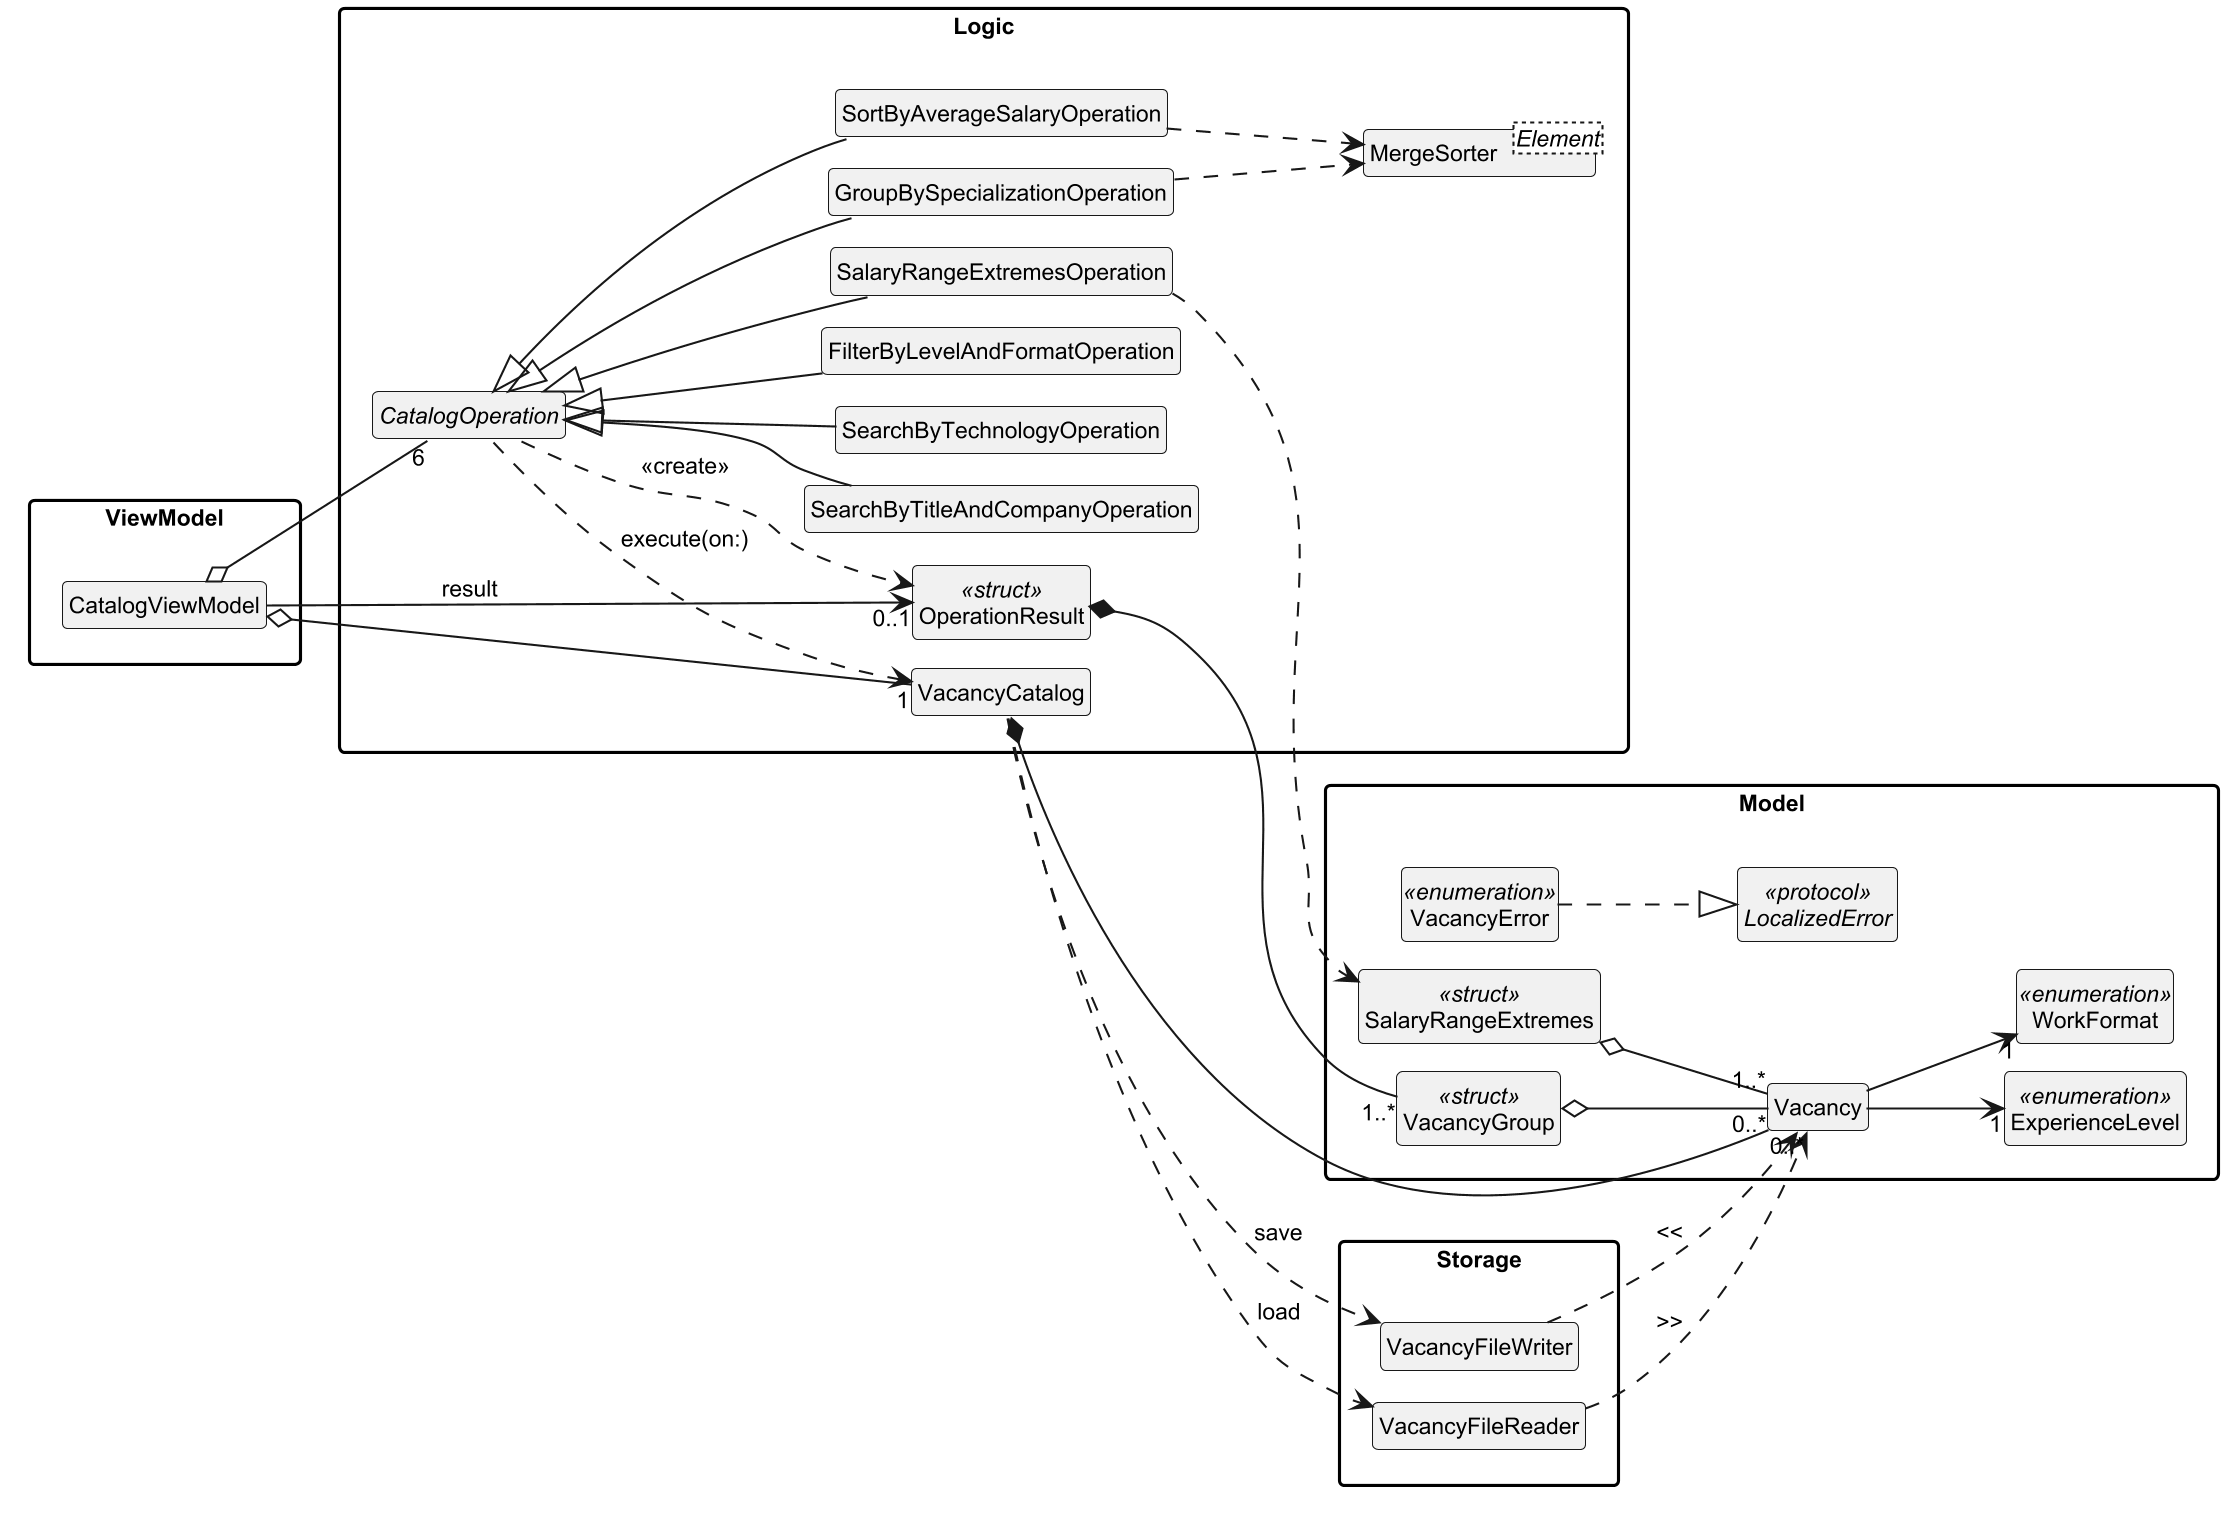

The diagram above was rendered by PlantUML. Its source (embedded in the PNG):
@startuml
' Діаграма класів — огляд (крок 3.2): усі типи і зв'язки, без полів і методів.
' Поля й методи — на детальних діаграмах 2-model-and-files, 3-functions-1-6, 4-viewmodel-and-catalog. Типи — types/*.iuml.
' Щоб огляд читався, тут немає залежностей «throws» і зв'язків ViewModel → Vacancy (editingDraft), → VacancyError (errorAlert) —
' вони на детальних діаграмах.
!include types/style.iuml
!include types/model.iuml
!include types/storage.iuml
!include types/catalog.iuml
!include types/operations.iuml
!include types/viewmodel.iuml
hide members
left to right direction
skinparam nodesep 14
skinparam ranksep 50

' Model
Vacancy --> "1" ExperienceLevel
Vacancy --> "1" WorkFormat
VacancyError ..|> LocalizedError
VacancyGroup o-- "0..*" Vacancy
SalaryRangeExtremes o-- "1..*" Vacancy

' Storage
VacancyFileReader ..> Vacancy : >>
VacancyFileWriter ..> Vacancy : <<

' Logic
VacancyCatalog *-- "0..*" Vacancy
VacancyCatalog ..> VacancyFileReader : load
VacancyCatalog ..> VacancyFileWriter : save
CatalogOperation <|-- SearchByTitleAndCompanyOperation
CatalogOperation <|-- SearchByTechnologyOperation
CatalogOperation <|-- FilterByLevelAndFormatOperation
CatalogOperation <|-- SortByAverageSalaryOperation
CatalogOperation <|-- SalaryRangeExtremesOperation
CatalogOperation <|-- GroupBySpecializationOperation
CatalogOperation ..> VacancyCatalog : execute(on:)
CatalogOperation ..> OperationResult : <<create>>
SortByAverageSalaryOperation ..> MergeSorter
GroupBySpecializationOperation ..> MergeSorter
SalaryRangeExtremesOperation ..> SalaryRangeExtremes
OperationResult *-- "1..*" VacancyGroup

' ViewModel
CatalogViewModel o-- "1" VacancyCatalog
CatalogViewModel o-- "6" CatalogOperation
CatalogViewModel --> "0..1" OperationResult : result
@enduml